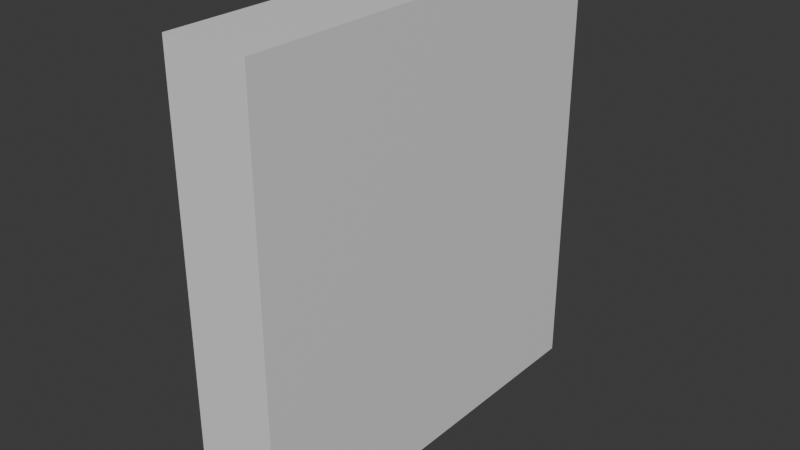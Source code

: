 # Source: SingleDoor.blend  (saved by Blender 4.4.32; exported with 4.5.12 LTS)
import bpy
from mathutils import Matrix  # noqa: F401  (used for matrix-valued properties, if any)

bpy.ops.wm.read_factory_settings(use_empty=True)
scene = bpy.context.scene
scene.name = 'Scene'

# ---- materials (node trees are filled in below, after node groups)
mat_doormat = bpy.data.materials.new('DoorMat')
mat_doormat.alpha_threshold = 0.0
mat_doormat.roughness = 0.5
mat_doormat.line_color = (0.0, 0.0, 0.0, 1.0)

# ---- material node trees
mat_doormat.use_nodes = True; mat_doormat.node_tree.nodes.clear()
_N = mat_doormat.node_tree.nodes; _L = mat_doormat.node_tree.links
n0 = _N.new('ShaderNodeOutputMaterial'); n0.name = 'Material Output'; n0.location = (300, 300)
n1 = _N.new('ShaderNodeBsdfPrincipled'); n1.name = 'Principled BSDF'; n1.location = (10, 300)
n1.inputs[3].default_value = 1.45
_L.new(n1.outputs[0], n0.inputs[0])
n0.is_active_output = True

# ---- world
world_world = bpy.data.worlds.new('World'); scene.world = world_world
world_world.use_nodes = True; world_world.node_tree.nodes.clear()
_N = world_world.node_tree.nodes; _L = world_world.node_tree.links
n0 = _N.new('ShaderNodeOutputWorld'); n0.name = 'World Output'; n0.location = (300, 300)
n1 = _N.new('ShaderNodeBackground'); n1.name = 'Background'; n1.location = (10, 300)
n1.inputs[0].default_value = (0.05088, 0.05088, 0.05088, 1.0)
_L.new(n1.outputs[0], n0.inputs[0])
n0.is_active_output = True
world_world.color = (0.05088, 0.05088, 0.05088)
world_world.sun_shadow_jitter_overblur = 0.0

# ---- meshes
me_cube = bpy.data.meshes.new('Cube')
me_cube.from_pydata([(-1.49e-08, 1.0, 2.1), (-1.49e-08, 1.0, 0.0), (-1.49e-08, -1.0, 2.1), (-1.49e-08, -1.0, 0.0), (-0.4, 1.0, 2.1), (-0.4, 1.0, 0.0), (-0.4, -1.0, 2.1), (-0.4, -1.0, 0.0)], [], [(0, 4, 6, 2), (3, 2, 6, 7), (7, 6, 4, 5), (5, 1, 3, 7), (1, 0, 2, 3), (5, 4, 0, 1)])
_uv = me_cube.uv_layers.new(name='UVMap')
_uv.uv.foreach_set('vector', [0.1192, 0.2952, 0.138, 0.2952, 0.138, 0.3893, 0.1192, 0.3893, 0.1192, 0.4881, 0.1192, 0.3893, 0.138, 0.3893, 0.138, 0.4881, 0.4866, 0.1023, 0.4866, 0.4881, 0.1192, 0.4881, 0.1192, 0.1023, 0.138, 0.1964, 0.1192, 0.1964, 0.1192, 0.1023, 0.138, 0.1023, 0.9523, 9.77e-05, 0.9523, 0.9999, 9.756e-05, 0.9999, 9.756e-05, 9.76e-05, 0.138, 0.1964, 0.138, 0.2952, 0.1192, 0.2952, 0.1192, 0.1964])
me_cube.materials.append(mat_doormat)
me_cube.use_mirror_vertex_groups = False
me_cube.update()
arm_armature = bpy.data.armatures.new('Armature')  # bones are not reproduced

# ---- objects
ob_door = bpy.data.objects.new('Door', me_cube)
ob_doorhinge = bpy.data.objects.new('DoorHinge', arm_armature)

# ---- transforms, parenting, visibility, modifiers, constraints
ob_door.parent = ob_doorhinge
ob_door.matrix_parent_inverse = Matrix(((1.0, -0.0, 0.0, 0.4), (-0.0, 1.0, -0.0, 1.0), (-0.0, 0.0, 1.0, -0.0), (-0.0, 0.0, -0.0, 1.0)))
ob_door.location = (0.0, 0.0, 0.0)
ob_door.lock_rotations_4d = False
ob_door.empty_display_type = 'ARROWS'
ob_door.lineart.crease_threshold = 0.0
_vg = ob_door.vertex_groups.new(name='Hinge')
_vg.add([0, 1, 2, 3, 4, 5, 6, 7], 1.0, 'REPLACE')
_m = ob_door.modifiers.new('Armature', 'ARMATURE')
_m.object = ob_doorhinge
ob_doorhinge.location = (-0.4, -1.0, 0.0)

# ---- collection membership
scene.collection.objects.link(ob_door)
scene.collection.objects.link(ob_doorhinge)

# ---- scene / render settings (as saved in the file)
scene.frame_start = 1; scene.frame_end = 250; scene.frame_set(26)
scene.render.engine = 'BLENDER_EEVEE_NEXT'
bpy.context.view_layer.update()

# ---- added for rendering (the .blend has no active camera and no usable light): camera, sun
cam_auto = bpy.data.cameras.new('AutoCamera')
cam_auto.lens = 50.0
cam_auto.sensor_width = 36.0
cam_auto.clip_end = 1000.0
ob_auto_camera = bpy.data.objects.new('AutoCamera', cam_auto)
scene.collection.objects.link(ob_auto_camera)
ob_auto_camera.location = (2.50855, -3.25027, 3.21684)
ob_auto_camera.rotation_euler = (1.09748, -7.21219e-08, 0.694738)
scene.camera = ob_auto_camera
light_auto_sun = bpy.data.lights.new('AutoSun', 'SUN')
light_auto_sun.energy = 3.0
light_auto_sun.angle = 0.0523599
ob_auto_sun = bpy.data.objects.new('AutoSun', light_auto_sun)
scene.collection.objects.link(ob_auto_sun)
ob_auto_sun.rotation_euler = (0.872665, 0.174533, 0.523599)
bpy.context.view_layer.update()
